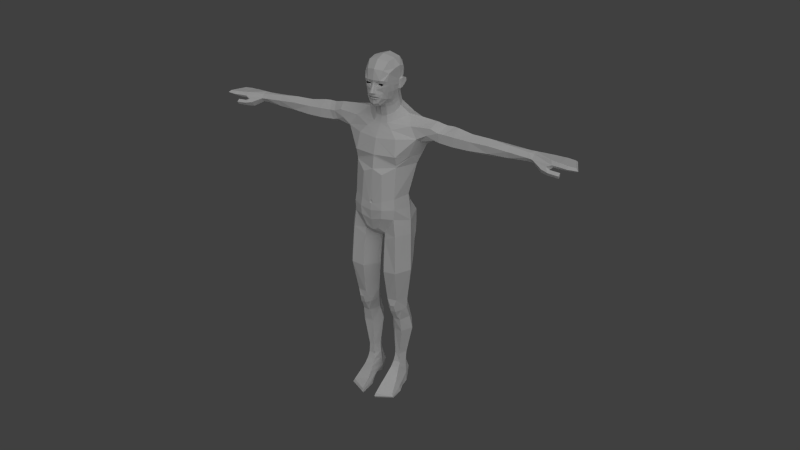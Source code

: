 # Source: base_human.blend  (saved by Blender 4.0.36; exported with 4.5.12 LTS)
import bpy
from mathutils import Matrix  # noqa: F401  (used for matrix-valued properties, if any)

bpy.ops.wm.read_factory_settings(use_empty=True)
scene = bpy.context.scene
scene.name = 'Scene'

# ---- collections
col_collection_1 = bpy.data.collections.new('Collection 1'); scene.collection.children.link(col_collection_1)
col_collection_2 = bpy.data.collections.new('Collection 2'); scene.collection.children.link(col_collection_2)

# ---- world
world_world = bpy.data.worlds.new('World'); scene.world = world_world
world_world.color = (0.05088, 0.05088, 0.05088)
world_world.use_sun_shadow = False
world_world.sun_shadow_jitter_overblur = 0.0
world_world.cycles.sampling_method = 'MANUAL'
world_world.cycles.sample_map_resolution = 256

# ---- cameras
cam_camera_001 = bpy.data.cameras.new('Camera.001')
cam_camera_001.clip_end = 50.0
cam_camera_001.lens = 35.0
cam_camera_001.ortho_scale = 7.314
cam_camera_001.dof.focus_distance = 0.0
cam_camera_001.dof.aperture_fstop = 128.0

# ---- lights
light_lamp_001 = bpy.data.lights.new('Lamp.001', 'SUN')
light_lamp_001.transmission_factor = 0.0
light_lamp_001.angle = 1.571
light_lamp_001.energy = 1.0
light_lamp_001.shadow_buffer_clip_start = 0.5
light_lamp_001.shadow_soft_size = 1.0
light_lamp_001.shadow_cascade_max_distance = 1000.0
light_lamp_001.cycles.use_multiple_importance_sampling = False

# ---- meshes
me_male = bpy.data.meshes.new('male')
me_male.from_pydata([(1.163, -1.209, 7.36), (1.053, -0.8833, 5.636), (0.5539, -1.215, 7.301), (0.6095, -0.9627, 5.644), (1.617, -0.5186, 7.364), (1.371, -0.376, 5.692), (0.2089, -0.3686, 5.659), (0.07316, -0.4283, 7.182), (1.036, 0.2402, 5.789), (1.198, 0.4268, 7.22), (0.5099, 0.4274, 7.132), (0.5222, 0.2792, 5.763), (0.5174, -0.6875, 4.923), (0.2912, -0.2596, 5.016), (0.699, -0.5292, 4.244), (0.3953, -0.03211, 4.288), (1.161, -0.5913, 4.934), (1.287, -0.3236, 5.013), (1.04, -0.5144, 4.253), (1.315, -0.06307, 4.313), (0.7382, -0.8683, 4.908), (0.9413, -0.6558, 4.529), (0.7618, -0.655, 4.517), (0.7402, -0.9695, 5.294), (0.9395, -0.9552, 5.305), (0.9671, -0.8428, 4.911), (0.9877, 0.202, 5.21), (1.006, 0.4679, 4.367), (0.5735, 0.2195, 5.197), (0.6191, 0.4479, 4.348), (0.6283, -0.3355, 3.505), (0.273, 0.1139, 3.524), (1.061, -0.4255, 3.512), (1.404, 0.07294, 3.541), (1.054, 0.6393, 3.65), (0.5775, 0.6152, 3.658), (0.6357, -0.283, 1.925), (0.4386, 0.03496, 1.916), (0.8827, -0.2899, 1.927), (0.8508, 0.4273, 1.917), (0.6079, 0.4274, 1.921), (1.066, 0.09842, 1.916), (0.8482, 0.3899, 1.368), (0.9038, -0.3058, 1.391), (1.05, 0.0439, 1.371), (0.4143, 0.03456, 1.388), (0.6017, 0.43, 1.374), (0.5775, -0.3661, 1.397), (0.8713, 0.4436, 0.9839), (1.062, 0.04721, 0.99), (0.9109, -0.447, 1.126), (0.3773, 0.03499, 0.9767), (0.5604, 0.4834, 0.9848), (0.5175, -0.5248, 1.115), (0.8786, 0.5741, 0.0007261), (1.106, -0.3857, 0.0007261), (1.127, -1.448, 0.2657), (0.5445, 0.5718, 0.0007261), (0.4139, 0.1138, 0.0007261), (0.4801, -0.3579, 0.1811), (0.3538, -1.862, 0.0007261), (0.3836, -1.86, 0.2748), (1.181, -1.44, 0.0007261), (1.093, 0.05328, 0.0007261), (1.46, -0.2727, 9.876), (1.26, 0.578, 8.789), (0.4952, 0.5086, 8.499), (0.4231, 0.7082, 10.3), (0.9592, 0.5698, 10.43), (1.122, 0.8682, 9.84), (0.3847, 0.9132, 9.701), (1.158, 0.8166, 9.209), (0.4106, 0.8455, 8.968), (0.0593, -0.2447, 8.696), (0.5058, -0.9494, 9.27), (0.0, 0.7836, 9.053), (0.0, 0.3281, 8.728), (0.0, -0.2447, 8.71), (0.0, -0.7998, 9.022), (0.9846, -1.02, 10.09), (0.0, 0.8334, 9.628), (0.0, 0.6855, 10.17), (1.372, -0.185, 10.49), (1.019, -0.9961, 10.58), (1.28, -0.1755, 11.13), (0.0, -1.266, 10.91), (0.9719, -0.9343, 11.09), (0.3797, 0.5484, 10.96), (0.0, 0.5351, 10.97), (0.0, -1.128, 12.45), (0.0, -1.017, 13.01), (0.8575, 0.4363, 11.06), (1.682, -0.2489, 13.87), (1.732, -0.007341, 13.69), (2.452, -0.07244, 13.92), (2.62, -0.08033, 14.28), (2.257, -0.09913, 14.42), (2.826, 0.4115, 14.52), (2.371, 0.3496, 14.63), (2.621, 0.8601, 14.25), (2.235, 0.8196, 14.42), (1.959, 1.01, 13.97), (2.187, 0.8989, 13.87), (1.688, 1.035, 13.54), (0.7675, 1.312, 13.22), (0.0, 1.287, 13.15), (2.115, -0.1599, 14.1), (2.883, -0.05146, 14.26), (3.139, 0.4383, 14.52), (2.891, 0.8363, 14.23), (2.67, -0.07226, 13.86), (2.649, 0.8969, 13.92), (2.111, 0.4803, 13.63), (2.491, 0.4569, 13.59), (0.0, -1.02, 13.09), (1.827, 0.4923, 13.45), (0.0, -0.8017, 13.78), (0.0, -0.4144, 14.36), (0.333, -0.384, 14.4), (0.7054, -0.04096, 14.55), (0.8919, -0.6642, 13.84), (1.356, -0.1533, 14.37), (0.998, 0.3864, 14.71), (1.615, 0.3811, 14.69), (0.9105, 0.9405, 14.63), (1.4, 0.9744, 14.38), (0.6478, 1.298, 14.09), (0.3329, 1.071, 14.52), (0.0, 1.283, 13.91), (0.0, 1.079, 14.46), (4.068, -0.1171, 13.83), (4.065, -0.08254, 14.22), (4.053, 0.3011, 14.42), (4.0, 0.2766, 13.6), (3.312, -0.123, 13.83), (3.362, -0.0837, 14.25), (3.381, 0.3761, 14.52), (3.27, 0.344, 13.57), (3.294, 0.7873, 14.22), (3.268, 0.8194, 13.87), (4.001, 0.6223, 14.18), (3.97, 0.7077, 13.85), (4.89, 0.2828, 14.4), (4.896, 0.2945, 13.63), (4.878, 0.5051, 14.2), (6.576, 0.01964, 14.05), (6.592, 0.1637, 13.84), (6.604, 0.4306, 13.83), (6.592, 0.1802, 14.23), (6.605, 0.4115, 14.24), (6.601, 0.5787, 14.05), (4.903, -0.04475, 13.86), (4.889, -0.05992, 14.21), (4.874, 0.665, 13.91), (6.829, 0.1619, 13.83), (6.826, -0.0006967, 14.03), (6.831, 0.187, 14.2), (6.832, 0.4248, 14.24), (6.823, 0.4395, 13.86), (6.812, 0.5849, 14.05), (0.6806, 1.281, 12.89), (0.0, 1.252, 12.89), (1.306, 1.125, 12.92), (1.43, -0.2085, 13.01), (1.644, 0.3645, 12.97), (1.369, -0.3529, 13.03), (0.976, -0.8523, 13.07), (0.932, -0.8708, 13.09), (0.9792, -0.8447, 13.15), (1.01, -0.8487, 13.1), (0.9365, -0.8653, 13.13), (1.022, -0.8253, 13.14), (0.9806, -0.7597, 12.57), (0.98, -0.7519, 12.66), (0.571, 1.197, 12.59), (1.174, 1.049, 12.57), (1.511, 0.1677, 12.57), (0.0, 1.146, 12.62), (0.0, -0.6273, 14.06), (0.5897, -0.5124, 14.17), (5.752, -0.0003871, 14.12), (5.767, 0.062, 13.83), (5.749, 0.6167, 14.02), (5.751, 0.4898, 14.25), (5.756, 0.2152, 14.32), (5.765, 0.3824, 13.72), (0.4578, -1.116, 12.24), (0.5039, -1.234, 10.98), (0.5318, -1.295, 10.57), (0.0, -1.166, 9.417), (0.3062, -1.202, 9.579), (0.507, -1.302, 10.16), (0.0, -1.35, 10.5), (0.0, -1.31, 10.01), (0.0, -1.287, 11.01), (0.08088, -1.3, 10.91), (0.0, -1.315, 10.83), (0.05157, -1.291, 10.99), (0.05916, -1.306, 10.85), (0.7833, 1.321, 13.61), (0.0, 1.3, 13.49), (1.515, 1.147, 13.8), (0.2395, -0.2569, 14.68), (0.2329, 0.7909, 15.15), (7.736, -0.02659, 13.92), (7.692, -0.1114, 14.04), (7.618, 0.006898, 14.2), (7.604, 0.7104, 14.12), (7.699, 0.7035, 13.87), (7.649, 0.7867, 14.0), (8.778, -0.1264, 14.03), (8.669, -0.04228, 13.94), (8.67, -0.04245, 14.12), (8.398, 0.7137, 14.08), (8.388, 0.7186, 13.93), (8.458, 0.7879, 14.0), (1.05, -1.074, 0.52), (1.23, -0.7954, 0.0007261), (0.3851, -1.284, 0.525), (0.2973, -1.049, 0.0007261), (1.173, -0.8336, 0.2639), (0.308, -1.028, 0.2503), (1.181, -1.517, 0.1272), (0.3526, -1.935, 0.1278), (0.9959, -0.8048, 0.7002), (0.4234, -1.016, 0.6966), (0.3499, -0.4483, 0.3951), (1.117, -0.3608, 0.3891), (0.3243, 0.0277, 0.4606), (1.086, 0.04613, 0.5806), (0.9188, 0.5986, 0.4982), (0.4867, 0.6091, 0.4604), (0.9494, -0.6338, 0.8699), (0.4572, -0.7904, 0.8686), (7.465, -0.1561, 13.93), (7.58, -0.06238, 13.78), (7.309, -0.2328, 13.82), (7.271, -0.05717, 13.59), (7.601, -0.2004, 13.6), (7.621, -0.3271, 13.77), (7.657, -0.07829, 13.73), (7.667, -0.1948, 13.86), (8.093, -0.1996, 13.83), (8.079, -0.1325, 13.69), (8.083, -0.3413, 13.74), (8.08, -0.2703, 13.61), (1.086, -1.064, 9.249), (0.5204, -1.02, 8.918), (0.04917, -0.2858, 8.446), (1.53, -0.3749, 9.224), (1.228, 0.5477, 8.443), (0.5114, 0.4758, 8.273), (0.0, -0.2918, 14.64), (0.4982, -0.03062, 14.83), (0.5887, 0.3477, 15.02), (0.456, 0.692, 15.14), (0.0, 0.809, 15.16), (0.0, -1.016, 15.76), (0.0, -0.9894, 15.63), (0.0, -0.662, 15.21), (0.0, -0.9987, 15.82), (0.0, -0.9501, 15.57), (0.0, -1.148, 15.92), (0.0, -0.9578, 15.39), (0.0, -1.081, 16.06), (0.0, -0.9498, 16.43), (0.0, -0.8461, 15.24), (0.0, -0.9301, 16.32), (0.0, -0.971, 16.24), (0.2394, -0.8927, 15.68), (0.2415, -0.9035, 15.71), (0.1112, -0.9914, 15.75), (0.1093, -0.9793, 15.63), (0.1891, -0.8211, 16.26), (0.1884, -0.8188, 16.23), (0.4143, -0.8057, 16.26), (0.4138, -0.8007, 16.23), (0.3537, -0.836, 16.29), (0.2651, -0.8696, 16.3), (0.2651, -0.8479, 16.22), (0.3617, -0.8488, 16.21), (0.6292, -0.3749, 16.35), (0.4941, -0.2759, 15.5), (0.6213, -0.2915, 15.88), (0.1906, -0.5505, 15.27), (0.3345, -0.8345, 15.65), (0.2989, -0.86, 15.81), (0.1521, -0.9522, 15.86), (0.1447, -0.9184, 15.57), (0.0724, -0.9044, 16.32), (0.07657, -0.9037, 16.24), (0.5348, -0.6904, 16.35), (0.5472, -0.6389, 16.19), (0.4498, -0.8279, 16.42), (0.2923, -0.9039, 16.43), (0.0969, -0.921, 16.13), (0.3898, -0.8327, 16.12), (0.3948, -0.7246, 15.61), (0.391, -0.7852, 15.9), (0.07756, -1.126, 15.92), (0.1869, -0.9005, 15.43), (0.1182, -0.9311, 16.02), (0.4488, -0.55, 15.56), (0.5212, -0.5783, 15.89), (0.224, -0.7683, 15.3), (0.0, -1.025, 16.15), (0.0, -0.3483, 15.07), (0.2277, -0.2799, 15.08), (0.4656, -0.04392, 15.16), (0.5633, 0.2454, 15.31), (0.4323, 0.6092, 15.46), (0.2201, 0.7485, 15.51), (0.0, 0.7856, 15.52), (0.0, -0.3997, 15.18), (0.239, -0.3501, 15.23), (0.4727, -0.1343, 15.36), (0.4346, 0.5575, 15.72), (0.2339, 0.7711, 15.82), (0.0, 0.8678, 15.86), (0.6594, 0.0006978, 15.9), (0.5901, 0.08046, 15.65), (0.6906, 0.01868, 16.28), (0.6421, 0.164, 15.93), (0.276, 0.8189, 16.1), (0.0, 0.9558, 16.17), (0.0, -0.8582, 16.88), (0.3674, -0.757, 16.83), (0.5672, -0.6045, 16.69), (0.4477, -0.4723, 17.13), (0.0, -0.5667, 17.22), (0.5732, 0.1476, 15.52), (0.6614, -0.2898, 16.85), (0.4577, 0.4501, 17.15), (0.0, 0.4371, 17.3), (0.7165, 0.241, 16.34), (0.6848, 0.3851, 16.8), (0.4748, 0.5334, 15.92), (0.472, -0.01117, 17.2), (0.0, -0.09126, 17.34), (0.7001, 0.1231, 16.38), (0.703, 0.06143, 16.9), (0.6907, 0.2153, 16.03), (0.5726, 0.5264, 16.25), (0.0, 0.9485, 16.62), (0.3531, 0.8352, 16.52), (0.7856, 0.1109, 16.36), (0.8396, 0.1997, 16.38), (0.8725, 0.2937, 16.33), (0.7652, 0.1552, 15.93), (0.8074, 0.2467, 16.03), (0.7343, 0.06026, 15.9), (0.0, -0.9904, 15.7), (0.1001, -0.9742, 15.71), (0.0, -0.9887, 15.69), (0.1005, -0.9756, 15.69), (0.2226, -0.9023, 15.69), (0.2229, -0.9037, 15.7), (0.6882, 0.001699, 16.11), (0.6428, -0.3054, 16.15), (0.8742, 0.3095, 16.2), (0.7443, 0.09929, 16.13), (0.7983, 0.1975, 16.16), (0.6409, 0.5194, 16.57), (0.0, 0.8099, 17.03), (0.4158, 0.744, 16.89), (0.719, 0.2752, 16.22), (0.05784, -1.051, 16.06), (0.04748, -0.9953, 16.15), (0.04097, -0.9467, 16.24), (0.0, -0.9522, 16.27), (0.04932, -0.9317, 16.27), (7.996, -0.05432, 13.92), (7.995, -0.1404, 14.04), (7.985, -0.02463, 14.17), (7.812, 0.7375, 14.1), (7.812, 0.8145, 14.02), (7.846, 0.7199, 13.89), (8.348, -0.0802, 13.93), (8.338, -0.1799, 14.03), (8.336, -0.05587, 14.14), (8.028, 0.7473, 14.1), (8.014, 0.8261, 14.01), (8.028, 0.7187, 13.91)], [], [(0, 2, 3, 1), (4, 0, 1, 5), (2, 7, 6, 3), (5, 8, 9, 4), (7, 10, 11, 6), (10, 9, 8, 11), (6, 13, 12, 3), (13, 15, 14, 12), (1, 16, 17, 5), (16, 18, 19, 17), (25, 20, 22, 21), (12, 14, 22, 20), (14, 18, 21, 22), (25, 24, 23, 20), (3, 12, 20, 23), (1, 3, 23, 24), (1, 24, 25, 16), (16, 25, 21, 18), (19, 27, 26, 17), (5, 17, 26, 8), (13, 28, 29, 15), (27, 29, 28, 26), (6, 11, 28, 13), (11, 8, 26, 28), (15, 31, 30, 14), (19, 33, 34, 27), (27, 34, 35, 29), (15, 29, 35, 31), (14, 30, 32, 18), (18, 32, 33, 19), (31, 37, 36, 30), (34, 39, 40, 35), (33, 41, 39, 34), (31, 35, 40, 37), (30, 36, 38, 32), (32, 38, 41, 33), (38, 43, 44, 41), (40, 46, 45, 37), (36, 47, 43, 38), (36, 37, 45, 47), (41, 44, 42, 39), (39, 42, 46, 40), (43, 50, 49, 44), (44, 49, 48, 42), (46, 52, 51, 45), (45, 51, 53, 47), (42, 48, 52, 46), (47, 53, 50, 43), (54, 63, 58, 57), (58, 63, 55, 59), (65, 66, 72, 71), (68, 69, 70, 67), (69, 71, 72, 70), (66, 76, 75, 72), (66, 73, 77, 76), (73, 74, 78, 77), (67, 70, 80, 81), (70, 72, 75, 80), (64, 82, 83, 79), (82, 84, 86, 83), (68, 67, 87, 91), (67, 81, 88, 87), (68, 91, 84, 82), (106, 94, 95, 96), (96, 95, 97, 98), (98, 97, 99, 100), (100, 99, 102, 101), (101, 102, 103, 201), (201, 103, 104, 199), (199, 104, 105, 200), (93, 94, 106, 92), (95, 94, 110, 107), (97, 95, 107, 108), (99, 97, 108, 109), (102, 99, 109, 111), (110, 94, 112, 113), (102, 111, 113, 112), (93, 115, 112, 94), (102, 112, 115, 103), (121, 96, 98, 123), (101, 201, 125, 100), (123, 98, 100, 125), (121, 123, 122, 119), (123, 125, 124, 122), (126, 128, 129, 127), (110, 134, 135, 107), (134, 130, 131, 135), (107, 135, 136, 108), (135, 131, 132, 136), (113, 137, 134, 110), (137, 133, 130, 134), (111, 109, 138, 139), (139, 138, 140, 141), (132, 140, 138, 136), (133, 137, 139, 141), (111, 139, 137, 113), (108, 136, 138, 109), (131, 130, 151, 152), (131, 152, 142, 132), (130, 133, 143, 151), (141, 140, 144, 153), (132, 142, 144, 140), (133, 141, 153, 143), (145, 146, 154, 155), (148, 145, 155, 156), (148, 156, 157, 149), (146, 147, 158, 154), (147, 150, 159, 158), (149, 157, 159, 150), (106, 96, 121, 92), (161, 105, 104, 160), (164, 115, 93, 163), (160, 104, 103, 162), (162, 103, 115, 164), (92, 165, 163, 93), (170, 168, 120, 116), (168, 171, 92, 120), (171, 169, 165, 92), (168, 170, 169, 171), (167, 166, 169, 170), (90, 172, 173, 114), (114, 173, 166, 167), (167, 170, 116, 114), (165, 169, 166, 173), (163, 165, 173, 172), (88, 177, 174, 87), (177, 161, 160, 174), (87, 174, 175, 91), (174, 160, 162, 175), (91, 175, 176, 84), (175, 162, 164, 176), (86, 84, 176, 172), (163, 172, 176, 164), (118, 179, 121, 119), (117, 178, 179, 118), (124, 125, 126, 127), (151, 181, 180, 152), (181, 146, 145, 180), (143, 185, 181, 151), (185, 147, 146, 181), (152, 180, 184, 142), (180, 145, 148, 184), (142, 184, 183, 144), (184, 148, 149, 183), (153, 182, 185, 143), (182, 150, 147, 185), (144, 183, 182, 153), (183, 149, 150, 182), (89, 186, 172, 90), (86, 172, 186, 187), (83, 86, 187, 188), (74, 190, 189, 78), (79, 83, 188, 191), (74, 79, 191, 190), (188, 192, 193, 191), (189, 190, 191, 193), (85, 195, 197, 194), (89, 194, 197, 186), (186, 197, 195, 187), (85, 196, 198, 195), (187, 195, 198, 188), (188, 198, 196, 192), (64, 65, 71, 69), (64, 69, 68, 82), (199, 200, 128, 126), (201, 199, 126, 125), (116, 120, 179, 178), (117, 118, 202, 252), (118, 119, 253, 202), (124, 255, 254, 122), (129, 256, 203, 127), (122, 254, 253, 119), (127, 203, 255, 124), (156, 155, 205, 206), (157, 156, 206, 207), (158, 159, 209, 208), (159, 157, 207, 209), (210, 215, 213, 212), (210, 211, 214, 215), (218, 61, 56, 216), (55, 217, 219, 59), (217, 62, 60, 219), (61, 223, 222, 56), (223, 60, 62, 222), (56, 222, 220, 216), (222, 62, 217, 220), (60, 223, 221, 219), (223, 61, 218, 221), (225, 218, 216, 224), (226, 221, 218, 225), (224, 216, 220, 227), (59, 219, 221, 226), (55, 227, 220, 217), (49, 229, 230, 48), (229, 63, 54, 230), (48, 230, 231, 52), (230, 54, 57, 231), (52, 231, 228, 51), (231, 57, 58, 228), (53, 233, 232, 50), (233, 225, 224, 232), (51, 228, 233, 53), (228, 226, 225, 233), (50, 232, 229, 49), (232, 224, 227, 229), (55, 63, 229, 227), (58, 59, 226, 228), (205, 155, 236, 234), (204, 205, 234, 235), (155, 154, 237, 236), (236, 237, 238, 239), (237, 235, 240, 238), (235, 234, 241, 240), (234, 236, 239, 241), (204, 235, 237, 208), (154, 158, 208, 237), (241, 239, 244, 242), (240, 241, 242, 243), (238, 240, 243, 245), (239, 238, 245, 244), (244, 245, 243, 242), (92, 121, 179, 120), (10, 251, 250, 9), (251, 66, 65, 250), (7, 248, 251, 10), (248, 73, 66, 251), (2, 247, 248, 7), (247, 74, 73, 248), (9, 250, 249, 4), (250, 65, 64, 249), (0, 246, 247, 2), (246, 79, 74, 247), (79, 246, 249, 64), (246, 0, 4, 249), (257, 271, 287, 260), (258, 261, 288, 272), (325, 265, 294, 326), (259, 284, 304, 266), (261, 263, 300, 288), (269, 285, 286, 270), (269, 272, 288, 285), (270, 286, 287, 271), (273, 289, 290, 274), (275, 276, 292, 291), (275, 291, 293, 277), (276, 280, 296, 292), (277, 293, 294, 278), (279, 295, 296, 280), (282, 283, 303, 302), (327, 326, 294, 293), (284, 282, 302, 304), (285, 297, 298, 286), (285, 288, 300, 297), (300, 304, 302, 297), (263, 266, 304, 300), (273, 278, 294, 289), (274, 290, 295, 279), (260, 287, 299, 262), (302, 303, 298, 297), (252, 202, 307, 306), (202, 253, 308, 307), (254, 255, 310, 309), (203, 256, 312, 311), (253, 254, 309, 308), (255, 203, 311, 310), (306, 307, 314, 313), (307, 308, 315, 314), (259, 313, 314, 284), (282, 284, 314, 315), (310, 311, 317, 316), (311, 312, 318, 317), (317, 318, 324, 323), (326, 328, 329, 325), (326, 327, 331, 328), (309, 310, 316, 330), (308, 309, 330, 315), (327, 281, 321, 331), (316, 317, 323, 336), (291, 281, 327, 293), (316, 336, 320, 330), (282, 315, 330, 320), (320, 336, 322, 319), (282, 320, 319, 283), (296, 295, 301, 298), (292, 296, 298, 303), (328, 337, 338, 329), (337, 332, 333, 338), (331, 340, 337, 328), (340, 335, 332, 337), (321, 339, 340, 331), (339, 334, 335, 340), (324, 343, 344, 323), (323, 344, 342, 336), (341, 322, 336, 342), (321, 345, 346, 339), (339, 346, 347, 334), (322, 341, 349, 348), (319, 322, 348, 350), (257, 351, 352, 271), (272, 354, 353, 258), (270, 356, 355, 269), (270, 271, 352, 356), (269, 355, 354, 272), (319, 357, 358, 283), (357, 321, 281, 358), (350, 360, 357, 319), (360, 345, 321, 357), (345, 360, 361, 346), (360, 350, 348, 361), (346, 361, 359, 347), (361, 348, 349, 359), (291, 292, 358, 281), (283, 358, 292, 303), (343, 363, 364, 344), (363, 333, 332, 364), (344, 364, 362, 342), (364, 332, 335, 362), (334, 365, 362, 335), (365, 341, 342, 362), (334, 347, 359, 365), (341, 365, 359, 349), (305, 367, 368, 268), (367, 295, 290, 368), (264, 366, 367, 305), (366, 301, 295, 367), (262, 299, 366, 264), (287, 301, 366, 299), (286, 298, 301, 287), (289, 294, 265, 267), (268, 368, 370, 369), (289, 370, 368, 290), (369, 370, 289, 267), (204, 371, 372, 205), (205, 372, 373, 206), (206, 373, 374, 207), (209, 375, 376, 208), (208, 376, 371, 204), (207, 374, 375, 209), (371, 377, 378, 372), (377, 211, 210, 378), (372, 378, 379, 373), (378, 210, 212, 379), (373, 379, 380, 374), (379, 212, 213, 380), (375, 381, 382, 376), (381, 215, 214, 382), (376, 382, 377, 371), (382, 214, 211, 377), (374, 380, 381, 375), (380, 213, 215, 381)])
me_male.use_remesh_preserve_volume = False
me_male.use_remesh_preserve_attributes = False
me_male.use_mirror_vertex_groups = False
me_male.update()

# ---- objects
ob_male = bpy.data.objects.new('male', me_male)
ob_camera = bpy.data.objects.new('Camera', cam_camera_001)
ob_lamp = bpy.data.objects.new('Lamp', light_lamp_001)

# ---- transforms, parenting, visibility, modifiers, constraints
ob_male.location = (0.0, 0.0, 0.0)
ob_male.lock_rotations_4d = False
ob_male.empty_display_type = 'ARROWS'
ob_male.lineart.crease_threshold = 0.0
_m = ob_male.modifiers.new('Mirror', 'MIRROR')
_m.use_clip = True
ob_camera.location = (16.35, -27.04, 27.3)
ob_camera.rotation_euler = (1.047, -5.986e-07, 0.5236)
ob_camera.lock_rotations_4d = False
ob_camera.empty_display_type = 'ARROWS'
ob_camera.color = (0.0, 0.0, 0.0, 0.0)
ob_camera.display_type = 'WIRE'
ob_camera.lineart.crease_threshold = 0.0
ob_lamp.location = (10.95, -15.02, 27.32)
ob_lamp.rotation_euler = (-1.238e-08, 0.746, -0.9008)
ob_lamp.lock_rotations_4d = False
ob_lamp.empty_display_type = 'ARROWS'
ob_lamp.lineart.crease_threshold = 0.0

# ---- collection membership
col_collection_1.objects.link(ob_male)
col_collection_2.objects.link(ob_camera)
col_collection_2.objects.link(ob_lamp)

# ---- scene / render settings (as saved in the file)
scene.camera = ob_camera
scene.frame_start = 1; scene.frame_end = 250; scene.frame_set(1)
scene.render.engine = 'BLENDER_EEVEE_NEXT'
scene.render.image_settings.color_mode = 'RGB'
scene.render.image_settings.compression = 90
scene.render.resolution_percentage = 50
scene.render.dither_intensity = 0.0
scene.render.bake_margin = 2
scene.render.bake_bias = 0.0
scene.cycles.use_denoising = False
scene.cycles.samples = 10
scene.cycles.sampling_pattern = 'TABULATED_SOBOL'
scene.cycles.light_sampling_threshold = 0.0
scene.cycles.use_adaptive_sampling = False
scene.cycles.use_light_tree = False
scene.cycles.blur_glossy = 0.0
scene.cycles.volume_bounces = 1
scene.cycles.pixel_filter_type = 'GAUSSIAN'
scene.cycles.sample_clamp_indirect = 0.0
scene.view_settings.view_transform = 'Standard'
bpy.context.view_layer.update()
